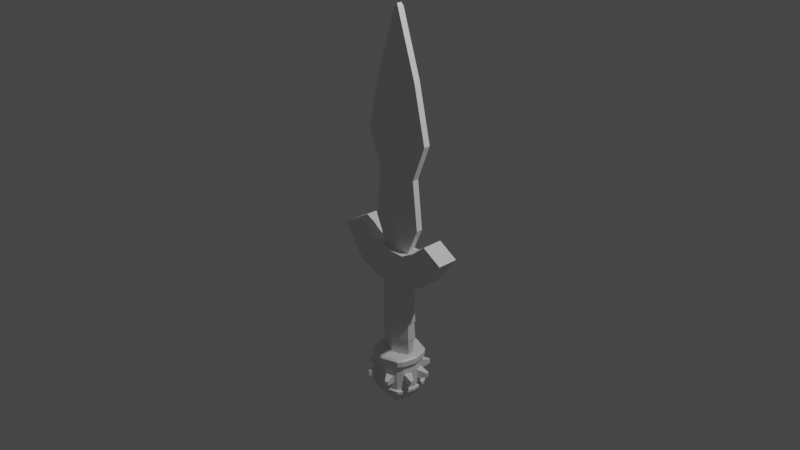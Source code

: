# Source: Espada.blend  (saved by Blender 3.1.7; exported with 4.5.12 LTS)
import bpy
from mathutils import Matrix  # noqa: F401  (used for matrix-valued properties, if any)

bpy.ops.wm.read_factory_settings(use_empty=True)
scene = bpy.context.scene
scene.name = 'Scene'

# ---- collections
col_collection = bpy.data.collections.new('Collection'); scene.collection.children.link(col_collection)

# ---- materials (node trees are filled in below, after node groups)
mat_material = bpy.data.materials.new('Material')
mat_material.alpha_threshold = 0.0
mat_material.use_transparent_shadow = False
mat_material.line_color = (0.0, 0.0, 0.0, 1.0)

# ---- material node trees
mat_material.use_nodes = True; mat_material.node_tree.nodes.clear()
_N = mat_material.node_tree.nodes; _L = mat_material.node_tree.links
n0 = _N.new('ShaderNodeOutputMaterial'); n0.name = 'Material Output'; n0.location = (300, 300)
n1 = _N.new('ShaderNodeBsdfPrincipled'); n1.name = 'Principled BSDF'; n1.location = (10, 300)
n1.distribution = 'GGX'
n1.subsurface_method = 'RANDOM_WALK_SKIN'
n1.inputs[2].default_value = 0.4
n1.inputs[3].default_value = 1.45
n1.inputs[27].default_value = (0.0, 0.0, 0.0, 1.0)
n1.inputs[28].default_value = 1.0
_L.new(n1.outputs[0], n0.inputs[0])
n0.is_active_output = True

# ---- world
world_world = bpy.data.worlds.new('World'); scene.world = world_world
world_world.use_nodes = True; world_world.node_tree.nodes.clear()
_N = world_world.node_tree.nodes; _L = world_world.node_tree.links
n0 = _N.new('ShaderNodeOutputWorld'); n0.name = 'World Output'; n0.location = (300, 300)
n1 = _N.new('ShaderNodeBackground'); n1.name = 'Background'; n1.location = (10, 300)
n1.inputs[0].default_value = (0.05088, 0.05088, 0.05088, 1.0)
_L.new(n1.outputs[0], n0.inputs[0])
n0.is_active_output = True
world_world.color = (0.05088, 0.05088, 0.05088)
world_world.use_sun_shadow = False
world_world.sun_shadow_jitter_overblur = 0.0

# ---- cameras
cam_camera = bpy.data.cameras.new('Camera')
cam_camera.clip_end = 100.0
cam_camera.ortho_scale = 7.314

# ---- lights
light_light = bpy.data.lights.new('Light', 'POINT')
light_light.transmission_factor = 0.0
light_light.energy = 1000.0
light_light.shadow_soft_size = 0.1
light_light.shadow_maximum_resolution = 0.006
light_light.use_absolute_resolution = True

# ---- meshes
me_cube = bpy.data.meshes.new('Cube')
me_cube.from_pydata([(0.1826, -0.04415, -1.36), (0.0, -0.1067, -1.36), (0.183, -0.04491, -1.152), (0.0, -0.107, -1.152), (0.1779, -0.04491, -0.9529), (0.0, -0.107, -0.9529), (0.0, -0.1056, -1.537), (0.1758, -0.02949, -1.537), (0.0, -0.02565, 2.226), (0.0, -0.107, -0.7103), (0.0, -0.06023, -0.3298), (0.3878, 0.0, 0.899), (0.1716, 0.0, -0.7103), (0.02145, 0.0, 2.194), (0.2475, 0.0, 1.51), (0.2335, 0.0, 0.5023), (0.2946, 0.0, -0.03037), (0.0, -0.06023, -0.1584), (0.1629, 0.0, -0.3298), (0.0, -0.05457, 1.195), (0.0, -0.04325, 1.773), (0.1629, -0.03508, -0.3298), (0.05328, -0.07253, 0.1083), (0.2335, -0.03508, 0.5023), (0.2475, -0.03508, 1.51), (0.0, 0.0, 2.226), (0.02145, -0.03508, 2.194), (0.1716, -0.04491, -0.7103), (0.07131, -0.07253, 0.7912), (0.1779, 0.0, -0.9529), (0.183, 0.0, -1.152), (0.1848, 0.0, -1.36), (0.0, -0.07253, 0.5023), (0.0, -0.07253, 0.06147), (0.2946, -0.03508, -0.03037), (0.0, -0.07253, 0.8779), (0.3878, -0.03508, 0.899), (0.01964, -0.07253, 0.5041), (0.1328, -0.207, -1.728), (0.242, 0.0, -1.966), (0.242, 0.0, -1.919), (0.242, 0.0, -1.977), (0.0, -0.2543, -1.537), (0.1669, -0.1893, -1.537), (0.0, 0.0, -2.208), (0.1827, 0.0, -2.073), (0.242, 0.0, -1.634), (0.242, 0.0, -1.537), (0.1802, 0.0, -1.537), (0.0, -0.2543, -1.634), (0.2028, -0.1378, -1.537), (0.2083, -0.125, -1.729), (0.1669, -0.1092, -2.073), (0.0, -0.06941, -2.191), (0.2028, -0.1378, -1.977), (0.1309, -0.2044, -1.836), (0.2081, -0.1201, -1.841), (0.0, -0.2543, -1.919), (0.1669, -0.1893, -1.966), (0.2028, -0.1378, -1.966), (0.0, -0.2543, -1.966), (0.1669, -0.1893, -1.919), (0.05681, -0.2415, -1.836), (0.2028, -0.1378, -1.919), (0.2028, -0.1378, -1.634), (0.1669, -0.1893, -1.634), (0.0, -0.1145, -0.7103), (0.0581, -0.2431, -1.728), (0.2347, -0.0377, -1.841), (0.2351, -0.04086, -1.729), (0.0, -0.1145, -0.3298), (0.1716, 0.0, -0.7103), (0.1629, 0.0, -0.3298), (0.4741, 0.0, -0.1128), (0.6959, 0.0, -0.244), (0.3036, 0.0, -0.2548), (0.4486, 0.0, -0.5766), (0.4486, -0.1145, -0.5766), (0.3036, -0.1145, -0.2548), (0.6959, -0.1145, -0.244), (0.4741, -0.1145, -0.1128), (0.1629, -0.1145, -0.3298), (0.1716, -0.1145, -0.7103), (0.1262, -0.3275, -1.762), (0.1256, -0.3269, -1.808), (0.3285, -0.09519, -1.81), (0.3286, -0.09652, -1.763), (0.1569, -0.3112, -1.808), (0.3172, -0.1299, -1.81), (0.3173, -0.132, -1.763), (0.1577, -0.3123, -1.762), (0.0, -0.2631, -1.927), (0.1937, -0.207, -1.927), (0.0, -0.2631, -1.958), (0.2246, -0.1625, -1.927), (0.2246, -0.1625, -1.958), (0.1937, -0.207, -1.958), (0.2584, 0.0, -1.958), (0.2584, 0.0, -1.927), (0.2339, -0.02818, -1.977), (0.1786, -0.02818, -2.073), (0.2526, -0.02818, -1.927), (0.0, -0.02818, -2.206), (0.2526, -0.02818, -1.958), (0.1889, -0.2038, -1.555), (0.2396, -0.02818, -1.875), (0.2339, -0.02818, -1.537), (0.2339, -0.02818, -1.919), (0.2403, -0.02818, -1.685), (0.2339, -0.02818, -1.634), (0.2339, -0.02818, -1.966), (0.2248, -0.1523, -1.556), (0.2248, -0.1523, -1.615), (0.1889, -0.2038, -1.615), (0.0, -0.2688, -1.555), (0.0, -0.2688, -1.615), (0.2639, 0.0, -1.615), (0.2639, 0.0, -1.556), (0.2559, -0.04268, -1.556), (0.2559, -0.04268, -1.615), (0.1915, -0.05205, -1.36), (0.0, -0.1146, -1.36), (0.1919, -0.05281, -1.152), (0.0, -0.1149, -1.152), (0.1868, -0.05281, -0.9529), (0.0, -0.1149, -0.9529), (0.1868, 0.0, -0.9529), (0.1919, 0.0, -1.152), (0.1937, 0.0, -1.36), (0.1829, -0.02933, -1.537), (0.1754, -0.03683, -1.537), (0.0, -0.115, -1.537), (0.1891, 0.0, -1.537)], [], [(26, 8, 25, 13), (2, 4, 29, 30), (2, 0, 1, 3), (36, 24, 14, 11), (23, 36, 11, 15), (0, 7, 6, 1), (27, 4, 5, 9), (21, 10, 17, 34), (26, 24, 20, 8), (4, 2, 3, 5), (36, 19, 20, 24), (22, 33, 32, 37), (37, 32, 35, 28), (24, 26, 13, 14), (27, 9, 66, 82), (21, 34, 16, 18), (104, 111, 112, 113), (6, 7, 130, 131), (4, 27, 12, 29), (34, 23, 15, 16), (21, 18, 72, 81), (10, 21, 81, 70), (0, 2, 30, 31), (12, 27, 82, 71), (7, 0, 31, 48), (33, 22, 34, 17), (28, 35, 19, 36), (37, 28, 36, 23), (22, 37, 23, 34), (50, 43, 130, 129, 106), (57, 61, 92, 91), (61, 63, 94, 92), (58, 60, 93, 96), (64, 63, 61, 65), (59, 54, 52, 58), (53, 52, 100, 102), (52, 54, 99, 100), (58, 52, 53, 60), (69, 68, 85, 86), (46, 109, 119, 116), (50, 106, 118, 111), (55, 62, 84, 87), (64, 65, 113, 112), (54, 59, 110, 99), (62, 55, 61, 57), (51, 56, 63, 64), (55, 38, 65, 61), (38, 67, 49, 65), (67, 62, 57, 49), (68, 69, 108, 105), (56, 68, 105, 107, 63), (69, 51, 64, 109, 108), (82, 77, 76, 71), (82, 66, 70, 81), (78, 80, 79, 77), (81, 78, 77, 82), (80, 78, 75, 73), (79, 80, 73, 74), (78, 81, 72, 75), (77, 79, 74, 76), (90, 87, 84, 83), (88, 89, 86, 85), (51, 69, 86, 89), (67, 38, 90, 83), (56, 51, 89, 88), (62, 67, 83, 84), (68, 56, 88, 85), (38, 55, 87, 90), (95, 94, 101, 103), (94, 95, 96, 92), (92, 96, 93, 91), (63, 107, 101, 94), (59, 58, 96, 95), (39, 110, 103, 97), (104, 113, 115, 114), (103, 110, 59, 95), (106, 129, 132, 47), (100, 99, 41, 45), (99, 110, 39, 41), (107, 105, 40), (101, 107, 40, 98), (103, 101, 98, 97), (108, 109, 46), (102, 100, 45, 44), (106, 47, 117, 118), (105, 108, 46, 40), (112, 111, 118, 119), (119, 118, 117, 116), (42, 43, 104, 114), (43, 50, 111, 104), (109, 64, 112, 119), (65, 49, 115, 113), (31, 0, 120, 128), (4, 29, 126, 124), (4, 5, 125, 124), (0, 1, 121, 120), (30, 2, 122, 127), (3, 2, 122, 123), (132, 31, 0, 129), (132, 129, 7, 48), (129, 130, 7), (131, 130, 43, 42), (0, 130, 129), (131, 1, 0, 130), (126, 71, 27, 124), (27, 124, 125, 9), (123, 5, 4, 122), (122, 4, 29, 127), (30, 128, 120, 2), (121, 3, 2, 120)])
_uv = me_cube.uv_layers.new(name='UVMap')
_uv.uv.foreach_set('vector', [0.625, 0.75, 0.0, 0.0, 0.0, 0.0, 0.625, 0.75, 0.0, 0.0, 0.0, 0.0, 0.0, 0.0, 0.0, 0.0, 0.0, 0.0, 0.0, 0.0, 0.0, 0.0, 0.0, 0.0, 0.625, 0.75, 0.625, 0.75, 0.625, 0.75, 0.625, 0.75, 0.5628, 0.75, 0.625, 0.75, 0.625, 0.75, 0.5628, 0.75, 0.0, 0.0, 0.0, 0.0, 0.0, 0.0, 0.0, 0.0, 0.0, 0.0, 0.0, 0.0, 0.0, 0.0, 0.0, 0.0, 0.4588, 0.75, 0.0, 0.0, 0.0, 0.0, 0.4994, 0.75, 0.625, 0.75, 0.625, 0.75, 0.0, 0.0, 0.0, 0.0, 0.0, 0.0, 0.0, 0.0, 0.0, 0.0, 0.0, 0.0, 0.625, 0.75, 0.0, 0.0, 0.0, 0.0, 0.625, 0.75, 0.3956, 0.5856, 0.1118, 0.164, 0.1527, 0.2035, 0.4079, 0.5429, 0.4079, 0.5429, 0.1527, 0.2035, 0.1113, 0.1372, 0.4997, 0.6092, 0.625, 0.75, 0.625, 0.75, 0.625, 0.75, 0.625, 0.75, 0.0, 0.0, 0.0, 0.0, 0.0, 0.0, 0.0, 0.0, 0.4588, 0.75, 0.4994, 0.75, 0.4994, 0.75, 0.4588, 0.75, 0.0, 0.0, 0.0, 0.0, 0.0, 0.0, 0.0, 0.0, 0.0, 0.0, 0.0, 0.0, 0.0, 0.0, 0.0, 0.0, 0.0, 0.0, 0.0, 0.0, 0.0, 0.0, 0.0, 0.0, 0.4994, 0.75, 0.5628, 0.75, 0.5628, 0.75, 0.4994, 0.75, 0.4588, 0.75, 0.4588, 0.75, 0.4588, 0.75, 0.4588, 0.75, 0.0, 0.0, 0.4588, 0.75, 0.4588, 0.75, 0.0, 0.0, 0.0, 0.0, 0.0, 0.0, 0.0, 0.0, 0.0, 0.0, 0.0, 0.0, 0.0, 0.0, 0.0, 0.0, 0.0, 0.0, 0.0, 0.0, 0.0, 0.0, 0.0, 0.0, 0.0, 0.0, 0.1118, 0.164, 0.3956, 0.5856, 0.4994, 0.75, 0.0, 0.0, 0.4997, 0.6092, 0.1113, 0.1372, 0.0, 0.0, 0.625, 0.75, 0.4079, 0.5429, 0.4997, 0.6092, 0.625, 0.75, 0.5628, 0.75, 0.3956, 0.5856, 0.4079, 0.5429, 0.5628, 0.75, 0.4994, 0.75, 0.0, 0.0, 0.0, 0.0, 0.0, 0.0, 0.0, 0.0, 0.0, 0.0, 0.0, 0.0, 0.0, 0.0, 0.0, 0.0, 0.0, 0.0, 0.0, 0.0, 0.0, 0.0, 0.0, 0.0, 0.0, 0.0, 0.0, 0.0, 0.0, 0.0, 0.0, 0.0, 0.0, 0.0, 0.0, 0.0, 0.0, 0.0, 0.0, 0.0, 0.0, 0.0, 0.0, 0.0, 0.0, 0.0, 0.0, 0.0, 0.0, 0.0, 0.0, 0.0, 0.0, 0.0, 0.0, 0.0, 0.0, 0.0, 0.0, 0.0, 0.0, 0.0, 0.0, 0.0, 0.0, 0.0, 0.0, 0.0, 0.0, 0.0, 0.0, 0.0, 0.0, 0.0, 0.0, 0.0, 0.0, 0.0, 0.0, 0.0, 0.0, 0.0, 0.0, 0.0, 0.0, 0.0, 0.0, 0.0, 0.0, 0.0, 0.0, 0.0, 0.0, 0.0, 0.0, 0.0, 0.0, 0.0, 0.0, 0.0, 0.0, 0.0, 0.0, 0.0, 0.0, 0.0, 0.0, 0.0, 0.0, 0.0, 0.0, 0.0, 0.0, 0.0, 0.0, 0.0, 0.0, 0.0, 0.0, 0.0, 0.0, 0.0, 0.0, 0.0, 0.0, 0.0, 0.0, 0.0, 0.0, 0.0, 0.0, 0.0, 0.0, 0.0, 0.0, 0.0, 0.0, 0.0, 0.0, 0.0, 0.0, 0.0, 0.0, 0.0, 0.0, 0.0, 0.0, 0.0, 0.0, 0.0, 0.0, 0.0, 0.0, 0.0, 0.0, 0.0, 0.0, 0.0, 0.0, 0.0, 0.0, 0.0, 0.0, 0.0, 0.0, 0.0, 0.0, 0.0, 0.0, 0.0, 0.0, 0.0, 0.0, 0.0, 0.0, 0.0, 0.0, 0.0, 0.0, 0.0, 0.0, 0.0, 0.0, 0.0, 0.0, 0.0, 0.0, 0.0, 0.0, 0.0, 0.0, 0.0, 0.0, 0.0, 0.0, 0.0, 0.0, 0.0, 0.0, 0.0, 0.0, 0.0, 0.0, 0.0, 0.0, 0.0, 0.0, 0.0, 0.0, 0.0, 0.0, 0.0, 0.0, 0.0, 0.0, 0.0, 0.0, 0.0, 0.0, 0.0, 0.0, 0.0, 0.0, 0.0, 0.0, 0.0, 0.0, 0.0, 0.0, 0.0, 0.0, 0.0, 0.0, 0.0, 0.0, 0.0, 0.0, 0.0, 0.0, 0.0, 0.0, 0.0, 0.0, 0.0, 0.0, 0.0, 0.0, 0.0, 0.0, 0.0, 0.0, 0.0, 0.0, 0.0, 0.0, 0.0, 0.0, 0.0, 0.0, 0.0, 0.0, 0.0, 0.0, 0.0, 0.0, 0.0, 0.0, 0.0, 0.0, 0.0, 0.0, 0.0, 0.0, 0.0, 0.0, 0.0, 0.0, 0.0, 0.0, 0.0, 0.0, 0.0, 0.0, 0.0, 0.0, 0.0, 0.0, 0.0, 0.0, 0.0, 0.0, 0.0, 0.0, 0.0, 0.0, 0.0, 0.0, 0.0, 0.0, 0.0, 0.0, 0.0, 0.0, 0.0, 0.0, 0.0, 0.0, 0.0, 0.0, 0.0, 0.0, 0.0, 0.0, 0.0, 0.0, 0.0, 0.0, 0.0, 0.0, 0.0, 0.0, 0.0, 0.0, 0.0, 0.0, 0.0, 0.0, 0.0, 0.0, 0.0, 0.0, 0.0, 0.0, 0.0, 0.0, 0.0, 0.0, 0.0, 0.0, 0.0, 0.0, 0.0, 0.0, 0.0, 0.0, 0.0, 0.0, 0.0, 0.0, 0.0, 0.0, 0.0, 0.0, 0.0, 0.0, 0.0, 0.0, 0.0, 0.0, 0.0, 0.0, 0.0, 0.0, 0.0, 0.0, 0.0, 0.0, 0.0, 0.0, 0.0, 0.0, 0.0, 0.0, 0.0, 0.0, 0.0, 0.0, 0.0, 0.0, 0.0, 0.0, 0.0, 0.0, 0.0, 0.0, 0.0, 0.0, 0.0, 0.0, 0.0, 0.0, 0.0, 0.0, 0.0, 0.0, 0.0, 0.0, 0.0, 0.0, 0.0, 0.0, 0.0, 0.0, 0.0, 0.0, 0.0, 0.0, 0.0, 0.0, 0.0, 0.0, 0.0, 0.0, 0.0, 0.0, 0.0, 0.0, 0.0, 0.0, 0.0, 0.0, 0.0, 0.0, 0.0, 0.0, 0.0, 0.0, 0.0, 0.0, 0.0, 0.0, 0.0, 0.0, 0.0, 0.0, 0.0, 0.0, 0.0, 0.0, 0.0, 0.0, 0.0, 0.0, 0.0, 0.0, 0.0, 0.0, 0.0, 0.0, 0.0, 0.0, 0.0, 0.0, 0.0, 0.0, 0.0, 0.0, 0.0, 0.0, 0.0, 0.0, 0.0, 0.0, 0.0, 0.0, 0.0, 0.0, 0.0, 0.0, 0.0, 0.0, 0.0, 0.0, 0.0, 0.0, 0.0, 0.0, 0.0, 0.0, 0.0, 0.0, 0.0, 0.0, 0.0, 0.0, 0.0, 0.0, 0.0, 0.0, 0.0, 0.0, 0.0, 0.0, 0.0, 0.0, 0.0, 0.0, 0.0, 0.0, 0.0, 0.0, 0.0, 0.0, 0.0, 0.0, 0.0, 0.0, 0.0, 0.0, 0.0, 0.0, 0.0, 0.0, 0.0, 0.0, 0.0, 0.0, 0.0, 0.0, 0.0, 0.0, 0.0, 0.0, 0.0, 0.0, 0.0, 0.0, 0.0, 0.0, 0.0, 0.0, 0.0, 0.0, 0.0, 0.0, 0.0, 0.0, 0.0, 0.0, 0.0, 0.0, 0.0, 0.0, 0.0, 0.0, 0.0, 0.0, 0.0, 0.0, 0.0, 0.0, 0.0, 0.0, 0.0, 0.0, 0.0, 0.0, 0.0, 0.0, 0.0, 0.0, 0.0, 0.0, 0.0, 0.0, 0.0, 0.0, 0.0, 0.0, 0.0, 0.0, 0.0, 0.0, 0.0, 0.0, 0.0, 0.0, 0.0, 0.0, 0.0, 0.0, 0.0, 0.0, 0.0, 0.0, 0.0, 0.0, 0.0, 0.0, 0.0, 0.0, 0.0, 0.0, 0.0, 0.0, 0.0, 0.0, 0.0, 0.0, 0.0, 0.0, 0.0, 0.0, 0.0, 0.0, 0.0, 0.0, 0.0, 0.0, 0.0, 0.0, 0.0, 0.0, 0.0, 0.0, 0.0, 0.0, 0.0, 0.0, 0.0, 0.0, 0.0, 0.0, 0.0, 0.0, 0.0, 0.0, 0.0, 0.0, 0.0, 0.0, 0.0, 0.0, 0.0, 0.0, 0.0, 0.0, 0.0, 0.0, 0.0, 0.0, 0.0, 0.0, 0.0, 0.0, 0.0])
me_cube.materials.append(mat_material)
me_cube.use_remesh_preserve_volume = False
me_cube.use_remesh_preserve_attributes = False
me_cube.use_mirror_vertex_groups = False
me_cube.update()

# ---- objects
ob_cube = bpy.data.objects.new('Cube', me_cube)
ob_light = bpy.data.objects.new('Light', light_light)
ob_camera = bpy.data.objects.new('Camera', cam_camera)
ob_empty = bpy.data.objects.new('Empty', None)

# ---- transforms, parenting, visibility, modifiers, constraints
ob_cube.location = (0.0, 0.0, 0.0)
ob_cube.lock_rotations_4d = False
ob_cube.empty_display_type = 'ARROWS'
ob_cube.lineart.crease_threshold = 0.0
_m = ob_cube.modifiers.new('Mirror', 'MIRROR')
_m.use_axis = (True, True, False)
_m.use_clip = True
ob_light.location = (4.076, 1.005, 5.904)
ob_light.rotation_euler = (0.6503, 0.05522, 1.866)
ob_light.lock_rotations_4d = False
ob_light.empty_display_type = 'ARROWS'
ob_light.color = (0.0, 0.0, 0.0, 0.0)
ob_light.lineart.crease_threshold = 0.0
ob_camera.location = (7.359, -6.926, 4.958)
ob_camera.rotation_euler = (1.109, 0.0, 0.8149)
ob_camera.lock_rotations_4d = False
ob_camera.empty_display_type = 'ARROWS'
ob_camera.color = (0.0, 0.0, 0.0, 0.0)
ob_camera.display_type = 'WIRE'
ob_camera.lineart.crease_threshold = 0.0
ob_empty.location = (0.0, 0.0, 0.0)
ob_empty.rotation_euler = (1.571, -0.0, -0.0)
ob_empty.empty_display_type = 'IMAGE'
ob_empty.empty_display_size = 5.0

# ---- collection membership
col_collection.objects.link(ob_cube)
col_collection.objects.link(ob_light)
col_collection.objects.link(ob_camera)
col_collection.objects.link(ob_empty)

# ---- scene / render settings (as saved in the file)
scene.camera = ob_camera
scene.frame_start = 1; scene.frame_end = 250; scene.frame_set(1)
scene.render.engine = 'BLENDER_EEVEE_NEXT'
scene.cycles.sampling_pattern = 'TABULATED_SOBOL'
scene.cycles.use_light_tree = False
scene.view_settings.view_transform = 'Filmic'
bpy.context.view_layer.update()
